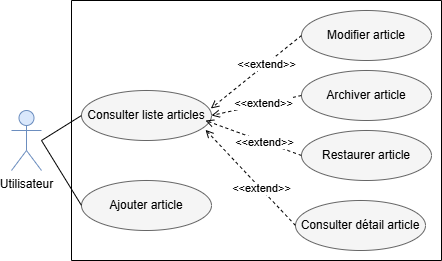

The diagram above was exported from draw.io. Its source (the exported page's mxGraphModel, read from the mxfile embedded in the PNG):
<mxGraphModel dx="598" dy="414" grid="1" gridSize="10" guides="1" tooltips="1" connect="1" arrows="1" fold="1" page="1" pageScale="1" pageWidth="827" pageHeight="1169" math="0" shadow="0">
  <root>
    <mxCell id="0" />
    <mxCell id="1" parent="0" />
    <mxCell id="bC6TwXYTBV3epRx6I1fG-1" parent="1" style="ellipse;whiteSpace=wrap;html=1;fillColor=#f5f5f5;fontColor=#000000;strokeColor=#666666;" value="&lt;div style=&quot;text-align: start;&quot;&gt;&lt;span style=&quot;background-color: transparent; color: light-dark(rgb(0, 0, 0), rgb(237, 237, 237));&quot;&gt;Ajouter article&lt;/span&gt;&lt;/div&gt;" vertex="1">
      <mxGeometry height="50" width="130" x="200" y="310" as="geometry" />
    </mxCell>
    <mxCell id="bC6TwXYTBV3epRx6I1fG-2" parent="1" style="ellipse;whiteSpace=wrap;html=1;fillColor=#f5f5f5;fontColor=#000000;strokeColor=#666666;" value="&lt;div style=&quot;text-align: start;&quot;&gt;&lt;span style=&quot;background-color: transparent; color: light-dark(rgb(0, 0, 0), rgb(237, 237, 237));&quot;&gt;Modifier article&lt;/span&gt;&lt;/div&gt;" vertex="1">
      <mxGeometry height="50" width="130" x="420" y="140" as="geometry" />
    </mxCell>
    <mxCell id="bC6TwXYTBV3epRx6I1fG-3" parent="1" style="ellipse;whiteSpace=wrap;html=1;fillColor=#f5f5f5;fontColor=#000000;strokeColor=#666666;" value="&lt;div style=&quot;text-align: start;&quot;&gt;Archiver article&lt;/div&gt;" vertex="1">
      <mxGeometry height="50" width="130" x="420" y="200" as="geometry" />
    </mxCell>
    <mxCell id="bC6TwXYTBV3epRx6I1fG-4" parent="1" style="shape=umlActor;verticalLabelPosition=bottom;verticalAlign=top;html=1;outlineConnect=0;fillColor=#dae8fc;strokeColor=#6c8ebf;" value="Utilisateur" vertex="1">
      <mxGeometry height="60" width="30" x="130" y="240" as="geometry" />
    </mxCell>
    <mxCell id="bC6TwXYTBV3epRx6I1fG-5" parent="1" style="ellipse;whiteSpace=wrap;html=1;fillColor=#f5f5f5;fontColor=#000000;strokeColor=#666666;" value="&lt;div style=&quot;text-align: start;&quot;&gt;&lt;span style=&quot;background-color: transparent; color: light-dark(rgb(0, 0, 0), rgb(237, 237, 237));&quot;&gt;Consulter liste articles&lt;/span&gt;&lt;/div&gt;" vertex="1">
      <mxGeometry height="50" width="130" x="200" y="220" as="geometry" />
    </mxCell>
    <mxCell id="bC6TwXYTBV3epRx6I1fG-8" parent="1" style="ellipse;whiteSpace=wrap;html=1;fillColor=#f5f5f5;fontColor=#000000;strokeColor=#666666;" value="&lt;div style=&quot;text-align: start;&quot;&gt;Restaurer article&lt;/div&gt;" vertex="1">
      <mxGeometry height="50" width="130" x="420" y="260" as="geometry" />
    </mxCell>
    <mxCell id="bC6TwXYTBV3epRx6I1fG-9" edge="1" parent="1" source="bC6TwXYTBV3epRx6I1fG-2" style="endArrow=open;html=1;rounded=0;exitX=0;exitY=0.5;exitDx=0;exitDy=0;entryX=0.995;entryY=0.36;entryDx=0;entryDy=0;endFill=0;dashed=1;entryPerimeter=0;" target="bC6TwXYTBV3epRx6I1fG-5" value="">
      <mxGeometry height="50" relative="1" width="50" as="geometry">
        <mxPoint x="490" y="290" as="sourcePoint" />
        <mxPoint x="540" y="240" as="targetPoint" />
      </mxGeometry>
    </mxCell>
    <mxCell id="bC6TwXYTBV3epRx6I1fG-10" connectable="0" parent="bC6TwXYTBV3epRx6I1fG-9" style="edgeLabel;html=1;align=center;verticalAlign=middle;resizable=0;points=[];" value="&amp;lt;&amp;lt;extend&amp;gt;&amp;gt;" vertex="1">
      <mxGeometry relative="1" x="-0.223" as="geometry">
        <mxPoint as="offset" />
      </mxGeometry>
    </mxCell>
    <mxCell id="bC6TwXYTBV3epRx6I1fG-11" edge="1" parent="1" source="bC6TwXYTBV3epRx6I1fG-3" style="endArrow=open;html=1;rounded=0;exitX=0;exitY=0.5;exitDx=0;exitDy=0;endFill=0;dashed=1;" value="">
      <mxGeometry height="50" relative="1" width="50" as="geometry">
        <mxPoint x="361" y="170" as="sourcePoint" />
        <mxPoint x="330" y="245" as="targetPoint" />
      </mxGeometry>
    </mxCell>
    <mxCell id="bC6TwXYTBV3epRx6I1fG-12" connectable="0" parent="bC6TwXYTBV3epRx6I1fG-11" style="edgeLabel;html=1;align=center;verticalAlign=middle;resizable=0;points=[];" value="&amp;lt;&amp;lt;extend&amp;gt;&amp;gt;" vertex="1">
      <mxGeometry relative="1" x="-0.223" as="geometry">
        <mxPoint x="-3" as="offset" />
      </mxGeometry>
    </mxCell>
    <mxCell id="bC6TwXYTBV3epRx6I1fG-13" edge="1" parent="1" source="bC6TwXYTBV3epRx6I1fG-8" style="endArrow=open;html=1;rounded=0;exitX=0;exitY=0.5;exitDx=0;exitDy=0;endFill=0;dashed=1;fontStyle=1" value="">
      <mxGeometry height="50" relative="1" width="50" as="geometry">
        <mxPoint x="411" y="230" as="sourcePoint" />
        <mxPoint x="324" y="250" as="targetPoint" />
      </mxGeometry>
    </mxCell>
    <mxCell id="bC6TwXYTBV3epRx6I1fG-14" connectable="0" parent="bC6TwXYTBV3epRx6I1fG-13" style="edgeLabel;html=1;align=center;verticalAlign=middle;resizable=0;points=[];" value="&amp;lt;&amp;lt;extend&amp;gt;&amp;gt;" vertex="1">
      <mxGeometry relative="1" x="-0.223" as="geometry">
        <mxPoint as="offset" />
      </mxGeometry>
    </mxCell>
    <mxCell id="bC6TwXYTBV3epRx6I1fG-18" edge="1" parent="1" style="endArrow=none;html=1;rounded=0;entryX=0;entryY=0.5;entryDx=0;entryDy=0;" target="bC6TwXYTBV3epRx6I1fG-5" value="">
      <mxGeometry height="50" relative="1" width="50" as="geometry">
        <mxPoint x="160" y="270" as="sourcePoint" />
        <mxPoint x="200" y="230" as="targetPoint" />
      </mxGeometry>
    </mxCell>
    <mxCell id="bC6TwXYTBV3epRx6I1fG-19" edge="1" parent="1" style="endArrow=none;html=1;rounded=0;entryX=0;entryY=0.5;entryDx=0;entryDy=0;" target="bC6TwXYTBV3epRx6I1fG-1" value="">
      <mxGeometry height="50" relative="1" width="50" as="geometry">
        <mxPoint x="160" y="270" as="sourcePoint" />
        <mxPoint x="200" y="257.5" as="targetPoint" />
      </mxGeometry>
    </mxCell>
    <mxCell id="bC6TwXYTBV3epRx6I1fG-21" parent="1" style="ellipse;whiteSpace=wrap;html=1;fillColor=#f5f5f5;fontColor=#000000;strokeColor=#666666;" value="&lt;div style=&quot;text-align: start;&quot;&gt;Consulter détail article&lt;/div&gt;" vertex="1">
      <mxGeometry height="50" width="130" x="414" y="330" as="geometry" />
    </mxCell>
    <mxCell id="bC6TwXYTBV3epRx6I1fG-22" edge="1" parent="1" source="bC6TwXYTBV3epRx6I1fG-21" style="endArrow=open;html=1;rounded=0;exitX=0;exitY=0.5;exitDx=0;exitDy=0;endFill=0;dashed=1;entryX=0.954;entryY=0.787;entryDx=0;entryDy=0;entryPerimeter=0;" target="bC6TwXYTBV3epRx6I1fG-5" value="">
      <mxGeometry height="50" relative="1" width="50" as="geometry">
        <mxPoint x="446" y="290" as="sourcePoint" />
        <mxPoint x="320" y="250" as="targetPoint" />
      </mxGeometry>
    </mxCell>
    <mxCell id="bC6TwXYTBV3epRx6I1fG-23" connectable="0" parent="bC6TwXYTBV3epRx6I1fG-22" style="edgeLabel;html=1;align=center;verticalAlign=middle;resizable=0;points=[];" value="&amp;lt;&amp;lt;extend&amp;gt;&amp;gt;" vertex="1">
      <mxGeometry relative="1" x="-0.223" as="geometry">
        <mxPoint as="offset" />
      </mxGeometry>
    </mxCell>
    <mxCell id="bC6TwXYTBV3epRx6I1fG-24" parent="1" style="swimlane;startSize=0;" value="" vertex="1">
      <mxGeometry height="260" width="370" x="190" y="130" as="geometry" />
    </mxCell>
  </root>
</mxGraphModel>